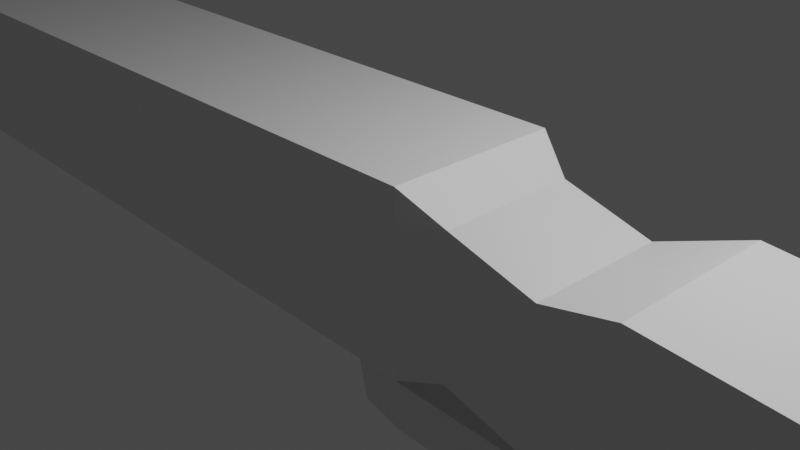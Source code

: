 # Source: gun.blend  (saved by Blender 2.80.75; exported with 4.5.12 LTS)
import bpy
from mathutils import Matrix  # noqa: F401  (used for matrix-valued properties, if any)

bpy.ops.wm.read_factory_settings(use_empty=True)
scene = bpy.context.scene
scene.name = 'Scene'

# ---- collections
col_collection = bpy.data.collections.new('Collection'); scene.collection.children.link(col_collection)

# ---- materials (node trees are filled in below, after node groups)
mat_wood = bpy.data.materials.new('wood')
mat_wood.alpha_threshold = 0.0
mat_wood.use_transparent_shadow = False
mat_wood.line_color = (0.0, 0.0, 0.0, 1.0)
mat_metal = bpy.data.materials.new('metal')
mat_metal.use_transparent_shadow = False

# ---- material node trees
mat_wood.use_nodes = True; mat_wood.node_tree.nodes.clear()
_N = mat_wood.node_tree.nodes; _L = mat_wood.node_tree.links
n0 = _N.new('ShaderNodeOutputMaterial'); n0.name = 'Material Output'; n0.location = (300, 300)
n1 = _N.new('ShaderNodeBsdfPrincipled'); n1.name = 'Principled BSDF'; n1.location = (10, 300)
n1.distribution = 'GGX'
n1.subsurface_method = 'BURLEY'
n1.inputs[2].default_value = 0.4
n1.inputs[3].default_value = 1.45
n1.inputs[27].default_value = (0.0, 0.0, 0.0, 1.0)
n1.inputs[28].default_value = 1.0
_L.new(n1.outputs[0], n0.inputs[0])
n0.is_active_output = True
mat_metal.use_nodes = True; mat_metal.node_tree.nodes.clear()
_N = mat_metal.node_tree.nodes; _L = mat_metal.node_tree.links
n0 = _N.new('ShaderNodeOutputMaterial'); n0.name = 'Material Output'; n0.location = (300, 300)
n1 = _N.new('ShaderNodeBsdfPrincipled'); n1.name = 'Principled BSDF'; n1.location = (10, 300)
n1.distribution = 'GGX'
n1.subsurface_method = 'BURLEY'
n1.inputs[3].default_value = 1.45
n1.inputs[27].default_value = (0.0, 0.0, 0.0, 1.0)
n1.inputs[28].default_value = 1.0
_L.new(n1.outputs[0], n0.inputs[0])
n0.is_active_output = True

# ---- world
world_world = bpy.data.worlds.new('World'); scene.world = world_world
world_world.use_nodes = True; world_world.node_tree.nodes.clear()
_N = world_world.node_tree.nodes; _L = world_world.node_tree.links
n0 = _N.new('ShaderNodeOutputWorld'); n0.name = 'World Output'; n0.location = (300, 300)
n1 = _N.new('ShaderNodeBackground'); n1.name = 'Background'; n1.location = (10, 300)
n1.inputs[0].default_value = (0.05088, 0.05088, 0.05088, 1.0)
_L.new(n1.outputs[0], n0.inputs[0])
n0.is_active_output = True
world_world.color = (0.05088, 0.05088, 0.05088)
world_world.use_sun_shadow = False
world_world.sun_shadow_jitter_overblur = 0.0

# ---- cameras
cam_camera = bpy.data.cameras.new('Camera')
cam_camera.clip_end = 100.0
cam_camera.ortho_scale = 7.314

# ---- lights
light_light = bpy.data.lights.new('Light', 'POINT')
light_light.transmission_factor = 0.0
light_light.energy = 1000.0
light_light.shadow_soft_size = 0.1
light_light.shadow_maximum_resolution = 0.006
light_light.use_absolute_resolution = True

# ---- meshes
me_cube = bpy.data.meshes.new('Cube')
me_cube.from_pydata([(1.0, 1.0, 1.0), (1.0, 1.0, -1.0), (1.0, -1.0, 1.0), (1.0, -1.0, -1.0), (-33.52, 0.8314, 1.0), (-33.52, 0.8314, -0.5077), (-33.52, -0.8314, 1.0), (-33.52, -0.8314, -0.5077), (-21.0, 1.0, -0.5077), (-21.0, -1.0, 1.0), (-21.0, -1.0, -0.5077), (-21.0, 1.0, 1.0), (1.442, 0.7946, 0.6669), (1.442, 0.7946, -0.9223), (1.442, -0.7946, 0.6669), (1.442, -0.7946, -0.9223), (2.463, 0.7946, 0.3833), (2.463, 0.7946, -1.206), (2.463, -0.7946, 0.3833), (2.463, -0.7946, -1.206), (3.4, 0.9663, 0.6871), (3.4, 0.9663, -2.735), (3.4, -0.9663, 0.6871), (3.4, -0.9663, -2.735), (10.27, 0.9663, 0.07594), (10.27, 0.9663, -4.712), (10.27, -0.9663, 0.07594), (10.27, -0.9663, -4.712)], [], [(11, 4, 6, 9), (10, 9, 6, 7), (7, 6, 4, 5), (8, 1, 3, 10), (2, 3, 15, 14), (8, 11, 0, 1), (5, 4, 11, 8), (5, 8, 10, 7), (3, 2, 9, 10), (0, 11, 9, 2), (12, 14, 18, 16), (1, 0, 12, 13), (3, 1, 13, 15), (0, 2, 14, 12), (16, 18, 22, 20), (13, 12, 16, 17), (15, 13, 17, 19), (14, 15, 19, 18), (23, 21, 25, 27), (17, 16, 20, 21), (19, 17, 21, 23), (18, 19, 23, 22), (25, 24, 26, 27), (22, 23, 27, 26), (20, 22, 26, 24), (21, 20, 24, 25)])
_uv = me_cube.uv_layers.new(name='UVMap')
_uv.uv.foreach_set('vector', [0.5, 0.0, 0.625, 0.0, 0.625, 0.25, 0.5, 0.25, 0.375, 0.375, 0.625, 0.375, 0.625, 0.5, 0.375, 0.5, 0.375, 0.5, 0.625, 0.5, 0.625, 0.75, 0.375, 0.75, 0.5, 0.75, 0.625, 0.75, 0.625, 1.0, 0.5, 1.0, 0.625, 0.25, 0.375, 0.25, 0.375, 0.25, 0.625, 0.25, 0.625, 0.625, 0.875, 0.625, 0.875, 0.75, 0.625, 0.75, 0.625, 0.5, 0.875, 0.5, 0.875, 0.625, 0.625, 0.625, 0.375, 0.75, 0.5, 0.75, 0.5, 1.0, 0.375, 1.0, 0.375, 0.25, 0.625, 0.25, 0.625, 0.375, 0.375, 0.375, 0.375, 0.0, 0.5, 0.0, 0.5, 0.25, 0.375, 0.25, 0.375, 0.0, 0.375, 0.25, 0.375, 0.25, 0.375, 0.0, 0.625, 0.75, 0.875, 0.75, 0.875, 0.75, 0.625, 0.75, 0.625, 1.0, 0.625, 0.75, 0.625, 0.75, 0.625, 1.0, 0.375, 0.0, 0.375, 0.25, 0.375, 0.25, 0.375, 0.0, 0.375, 0.0, 0.375, 0.25, 0.375, 0.25, 0.375, 0.0, 0.625, 0.75, 0.875, 0.75, 0.875, 0.75, 0.625, 0.75, 0.625, 1.0, 0.625, 0.75, 0.625, 0.75, 0.625, 1.0, 0.625, 0.25, 0.375, 0.25, 0.375, 0.25, 0.625, 0.25, 0.625, 1.0, 0.625, 0.75, 0.625, 0.75, 0.625, 1.0, 0.625, 0.75, 0.875, 0.75, 0.875, 0.75, 0.625, 0.75, 0.625, 1.0, 0.625, 0.75, 0.625, 0.75, 0.625, 1.0, 0.625, 0.25, 0.375, 0.25, 0.375, 0.25, 0.625, 0.25, 0.125, 0.5, 0.375, 0.5, 0.375, 0.75, 0.125, 0.75, 0.625, 0.25, 0.375, 0.25, 0.375, 0.25, 0.625, 0.25, 0.375, 0.0, 0.375, 0.25, 0.375, 0.25, 0.375, 0.0, 0.625, 0.75, 0.875, 0.75, 0.875, 0.75, 0.625, 0.75])
me_cube.materials.append(mat_wood)
me_cube.use_remesh_preserve_volume = False
me_cube.use_remesh_preserve_attributes = False
me_cube.use_mirror_vertex_groups = False
me_cube.update()
me_cube_002 = bpy.data.meshes.new('Cube.002')
me_cube_002.from_pydata([(-0.1987, -0.3, -0.1482), (-0.3, -0.3, 0.3), (-0.1987, 0.3, -0.1482), (-0.3, 0.3, 0.3), (0.3, -0.3, -0.3), (0.3, -0.3, 0.3), (0.3, 0.3, -0.3), (0.3, 0.3, 0.3), (3.253, 0.3, 0.1899), (3.253, 0.3, -0.4101), (3.253, -0.3, -0.4101), (3.253, -0.3, 0.1899), (-0.4474, -0.3, 1.097), (-0.4474, 0.3, 1.097), (0.1526, 0.3, 1.097), (0.1526, -0.3, 1.097), (1.776, -0.3, 0.2449), (1.776, 0.3, 0.2449), (1.776, 0.3, -0.3551), (1.776, -0.3, -0.3551), (1.617, 0.3, 0.2509), (1.617, 0.3, -0.3491), (1.617, -0.3, 0.2509), (1.617, -0.3, -0.3491), (-0.1987, -0.06857, -0.1482), (-0.3, -0.06857, 0.3), (0.3, -0.06857, -0.3), (0.3, -0.06857, 0.3), (3.253, -0.06857, -0.4101), (3.253, -0.06857, 0.1899), (-0.4474, -0.06857, 1.097), (0.1526, -0.06857, 1.097), (1.776, -0.06857, -0.3551), (1.776, -0.06857, 0.2449), (1.617, -0.06857, 0.2509), (1.617, -0.06857, -0.3491), (-0.3, 0.1019, 0.3), (0.3, 0.1019, -0.3), (3.253, 0.1019, -0.4101), (-0.4474, 0.1019, 1.097), (1.776, 0.1019, 0.2449), (1.617, 0.1019, 0.2509), (-0.1987, 0.1019, -0.1482), (0.3, 0.1019, 0.3), (3.253, 0.1019, 0.1899), (0.1526, 0.1019, 1.097), (1.776, 0.1019, -0.3551), (1.617, 0.1019, -0.3491), (1.631, -0.06857, 0.5501), (1.791, -0.06857, 0.5441), (1.791, 0.1019, 0.5441), (1.631, 0.1019, 0.5501), (1.561, -0.07479, 0.6847), (1.668, -0.0611, 0.8025), (1.648, 0.1081, 0.8016), (1.54, 0.09442, 0.6839), (1.386, -0.1008, 0.7611), (1.393, -0.08715, 0.9203), (1.377, 0.08206, 0.9064), (1.371, 0.06837, 0.7471), (1.104, -0.1251, 0.7749), (1.111, -0.1114, 0.9341), (1.096, 0.05781, 0.9202), (1.089, 0.04412, 0.7609)], [], [(42, 36, 3, 2), (2, 3, 7, 6), (33, 16, 11, 29), (4, 5, 1, 0), (24, 26, 4, 0), (43, 7, 14, 45), (28, 29, 11, 10), (18, 17, 8, 9), (16, 19, 10, 11), (46, 18, 9, 38), (31, 30, 12, 15), (25, 1, 12, 30), (1, 5, 15, 12), (7, 3, 13, 14), (47, 21, 18, 46), (22, 23, 19, 16), (21, 20, 17, 18), (34, 22, 16, 33), (27, 5, 22, 34), (6, 7, 20, 21), (5, 4, 23, 22), (37, 6, 21, 47), (4, 26, 35, 23), (43, 27, 34, 41), (40, 41, 51, 50), (23, 35, 32, 19), (36, 25, 30, 39), (45, 39, 30, 31), (19, 32, 28, 10), (38, 44, 29, 28), (5, 27, 31, 15), (42, 37, 26, 24), (40, 33, 29, 44), (0, 1, 25, 24), (17, 40, 44, 8), (2, 6, 37, 42), (9, 8, 44, 38), (14, 13, 39, 45), (3, 36, 39, 13), (20, 41, 40, 17), (7, 43, 41, 20), (26, 37, 47, 35), (35, 47, 46, 32), (32, 46, 38, 28), (27, 43, 45, 31), (24, 25, 36, 42), (51, 48, 52, 55), (33, 40, 50, 49), (41, 34, 48, 51), (34, 33, 49, 48), (54, 55, 59, 58), (48, 49, 53, 52), (50, 51, 55, 54), (49, 50, 54, 53), (59, 56, 60, 63), (53, 54, 58, 57), (55, 52, 56, 59), (52, 53, 57, 56), (63, 60, 61, 62), (56, 57, 61, 60), (58, 59, 63, 62), (57, 58, 62, 61)])
_uv = me_cube_002.uv_layers.new(name='UVMap')
_uv.uv.foreach_set('vector', [0.375, 0.1675, 0.625, 0.1675, 0.625, 0.25, 0.375, 0.25, 0.375, 0.25, 0.625, 0.25, 0.625, 0.5, 0.375, 0.5, 0.625, 0.6536, 0.625, 0.75, 0.625, 0.75, 0.625, 0.6536, 0.375, 0.75, 0.625, 0.75, 0.625, 1.0, 0.375, 1.0, 0.125, 0.6536, 0.375, 0.6536, 0.375, 0.75, 0.125, 0.75, 0.625, 0.5825, 0.625, 0.5, 0.625, 0.5, 0.625, 0.5825, 0.375, 0.6536, 0.625, 0.6536, 0.625, 0.75, 0.375, 0.75, 0.375, 0.5, 0.625, 0.5, 0.625, 0.5, 0.375, 0.5, 0.625, 0.75, 0.375, 0.75, 0.375, 0.75, 0.625, 0.75, 0.375, 0.5825, 0.375, 0.5, 0.375, 0.5, 0.375, 0.5825, 0.625, 0.6536, 0.875, 0.6536, 0.875, 0.75, 0.625, 0.75, 0.625, 0.09643, 0.625, 0.0, 0.625, 0.0, 0.625, 0.09643, 0.625, 1.0, 0.625, 0.75, 0.625, 0.75, 0.625, 1.0, 0.625, 0.5, 0.625, 0.25, 0.625, 0.25, 0.625, 0.5, 0.375, 0.5825, 0.375, 0.5, 0.375, 0.5, 0.375, 0.5825, 0.625, 0.75, 0.375, 0.75, 0.375, 0.75, 0.625, 0.75, 0.375, 0.5, 0.625, 0.5, 0.625, 0.5, 0.375, 0.5, 0.625, 0.6536, 0.625, 0.75, 0.625, 0.75, 0.625, 0.6536, 0.625, 0.6536, 0.625, 0.75, 0.625, 0.75, 0.625, 0.6536, 0.375, 0.5, 0.625, 0.5, 0.625, 0.5, 0.375, 0.5, 0.625, 0.75, 0.375, 0.75, 0.375, 0.75, 0.625, 0.75, 0.375, 0.5825, 0.375, 0.5, 0.375, 0.5, 0.375, 0.5825, 0.375, 0.75, 0.375, 0.6536, 0.375, 0.6536, 0.375, 0.75, 0.625, 0.5825, 0.625, 0.6536, 0.625, 0.6536, 0.625, 0.5825, 0.625, 0.5825, 0.625, 0.5825, 0.625, 0.5825, 0.625, 0.5825, 0.375, 0.75, 0.375, 0.6536, 0.375, 0.6536, 0.375, 0.75, 0.625, 0.1675, 0.625, 0.09643, 0.625, 0.09643, 0.625, 0.1675, 0.625, 0.5825, 0.875, 0.5825, 0.875, 0.6536, 0.625, 0.6536, 0.375, 0.75, 0.375, 0.6536, 0.375, 0.6536, 0.375, 0.75, 0.375, 0.5825, 0.625, 0.5825, 0.625, 0.6536, 0.375, 0.6536, 0.625, 0.75, 0.625, 0.6536, 0.625, 0.6536, 0.625, 0.75, 0.125, 0.5825, 0.375, 0.5825, 0.375, 0.6536, 0.125, 0.6536, 0.625, 0.5825, 0.625, 0.6536, 0.625, 0.6536, 0.625, 0.5825, 0.375, 0.0, 0.625, 0.0, 0.625, 0.09643, 0.375, 0.09643, 0.625, 0.5, 0.625, 0.5825, 0.625, 0.5825, 0.625, 0.5, 0.125, 0.5, 0.375, 0.5, 0.375, 0.5825, 0.125, 0.5825, 0.375, 0.5, 0.625, 0.5, 0.625, 0.5825, 0.375, 0.5825, 0.625, 0.5, 0.875, 0.5, 0.875, 0.5825, 0.625, 0.5825, 0.625, 0.25, 0.625, 0.1675, 0.625, 0.1675, 0.625, 0.25, 0.625, 0.5, 0.625, 0.5825, 0.625, 0.5825, 0.625, 0.5, 0.625, 0.5, 0.625, 0.5825, 0.625, 0.5825, 0.625, 0.5, 0.375, 0.6536, 0.375, 0.5825, 0.375, 0.5825, 0.375, 0.6536, 0.375, 0.6536, 0.375, 0.5825, 0.375, 0.5825, 0.375, 0.6536, 0.375, 0.6536, 0.375, 0.5825, 0.375, 0.5825, 0.375, 0.6536, 0.625, 0.6536, 0.625, 0.5825, 0.625, 0.5825, 0.625, 0.6536, 0.375, 0.09643, 0.625, 0.09643, 0.625, 0.1675, 0.375, 0.1675, 0.625, 0.5825, 0.625, 0.6536, 0.625, 0.6536, 0.625, 0.5825, 0.625, 0.6536, 0.625, 0.5825, 0.625, 0.5825, 0.625, 0.6536, 0.625, 0.5825, 0.625, 0.6536, 0.625, 0.6536, 0.625, 0.5825, 0.625, 0.6536, 0.625, 0.6536, 0.625, 0.6536, 0.625, 0.6536, 0.625, 0.5825, 0.625, 0.5825, 0.625, 0.5825, 0.625, 0.5825, 0.625, 0.6536, 0.625, 0.6536, 0.625, 0.6536, 0.625, 0.6536, 0.625, 0.5825, 0.625, 0.5825, 0.625, 0.5825, 0.625, 0.5825, 0.625, 0.6536, 0.625, 0.5825, 0.625, 0.5825, 0.625, 0.6536, 0.625, 0.5825, 0.625, 0.6536, 0.625, 0.6536, 0.625, 0.5825, 0.625, 0.6536, 0.625, 0.5825, 0.625, 0.5825, 0.625, 0.6536, 0.625, 0.5825, 0.625, 0.6536, 0.625, 0.6536, 0.625, 0.5825, 0.625, 0.6536, 0.625, 0.6536, 0.625, 0.6536, 0.625, 0.6536, 0.625, 0.5825, 0.625, 0.6536, 0.625, 0.6536, 0.625, 0.5825, 0.625, 0.6536, 0.625, 0.6536, 0.625, 0.6536, 0.625, 0.6536, 0.625, 0.5825, 0.625, 0.5825, 0.625, 0.5825, 0.625, 0.5825, 0.625, 0.6536, 0.625, 0.5825, 0.625, 0.5825, 0.625, 0.6536])
me_cube_002.materials.append(mat_metal)
me_cube_002.use_remesh_preserve_volume = False
me_cube_002.use_remesh_preserve_attributes = False
me_cube_002.use_mirror_vertex_groups = False
me_cube_002.update()

# ---- objects
ob_cube = bpy.data.objects.new('Cube', me_cube)
ob_light = bpy.data.objects.new('Light', light_light)
ob_camera = bpy.data.objects.new('Camera', cam_camera)
ob_cube_001 = bpy.data.objects.new('Cube.001', me_cube_002)

# ---- transforms, parenting, visibility, modifiers, constraints
ob_cube.location = (0.0, 0.0, 0.0)
ob_cube.lock_rotations_4d = False
ob_cube.empty_display_type = 'ARROWS'
ob_cube.lineart.crease_threshold = 0.0
ob_light.location = (4.076, 1.005, 5.904)
ob_light.rotation_euler = (0.6503, 0.05522, 1.866)
ob_light.lock_rotations_4d = False
ob_light.empty_display_type = 'ARROWS'
ob_light.color = (0.0, 0.0, 0.0, 0.0)
ob_light.lineart.crease_threshold = 0.0
ob_camera.location = (7.359, -6.926, 4.958)
ob_camera.rotation_euler = (1.109, 0.0, 0.8149)
ob_camera.lock_rotations_4d = False
ob_camera.empty_display_type = 'ARROWS'
ob_camera.color = (0.0, 0.0, 0.0, 0.0)
ob_camera.display_type = 'WIRE'
ob_camera.lineart.crease_threshold = 0.0
ob_cube_001.location = (0.0, 0.0, -2.0)
ob_cube_001.lineart.crease_threshold = 0.0

# ---- collection membership
col_collection.objects.link(ob_cube)
col_collection.objects.link(ob_light)
col_collection.objects.link(ob_camera)
col_collection.objects.link(ob_cube_001)

# ---- scene / render settings (as saved in the file)
scene.camera = ob_camera
scene.frame_start = 1; scene.frame_end = 250; scene.frame_set(1)
scene.render.engine = 'BLENDER_EEVEE_NEXT'
scene.cycles.use_denoising = False
scene.cycles.samples = 128
scene.cycles.sampling_pattern = 'TABULATED_SOBOL'
scene.cycles.use_adaptive_sampling = False
scene.cycles.use_light_tree = False
scene.view_settings.view_transform = 'Filmic'
bpy.context.view_layer.update()
